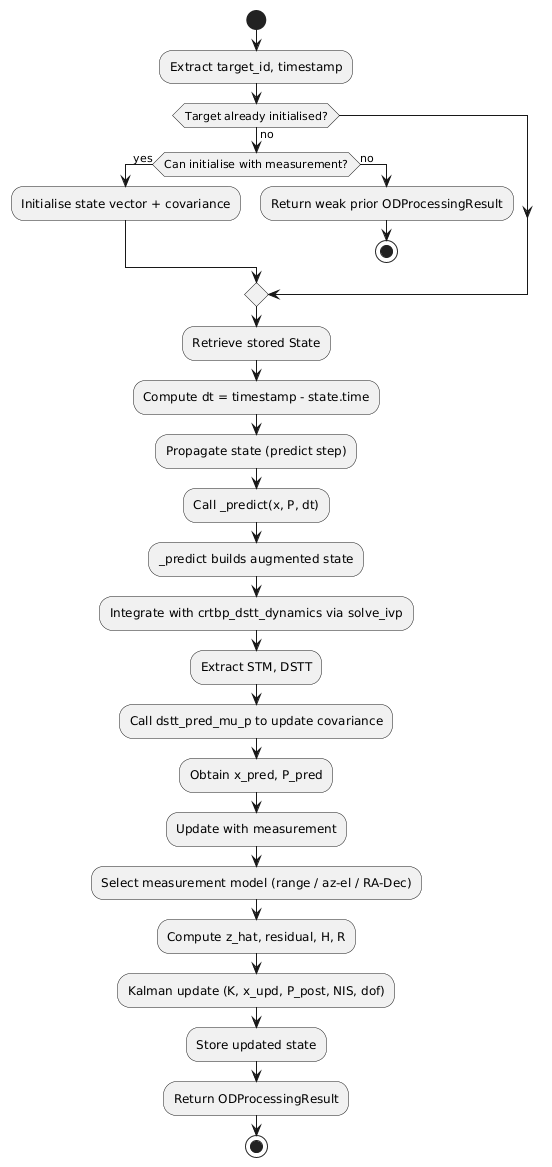

The diagram above was rendered by PlantUML. Its source (embedded in the PNG):
@startuml
start
:Extract target_id, timestamp;

if (Target already initialised?) then (no)
  if (Can initialise with measurement?) then (yes)
    :Initialise state vector + covariance;
  else (no)
    :Return weak prior ODProcessingResult;
    stop
  endif
endif

:Retrieve stored State;
:Compute dt = timestamp - state.time;

:Propagate state (predict step);
:Call _predict(x, P, dt);

:_predict builds augmented state;
:Integrate with crtbp_dstt_dynamics via solve_ivp;
:Extract STM, DSTT;
:Call dstt_pred_mu_p to update covariance;

:Obtain x_pred, P_pred;

:Update with measurement;
:Select measurement model (range / az-el / RA-Dec);
:Compute z_hat, residual, H, R;
:Kalman update (K, x_upd, P_post, NIS, dof);

:Store updated state;
:Return ODProcessingResult;
stop
@enduml